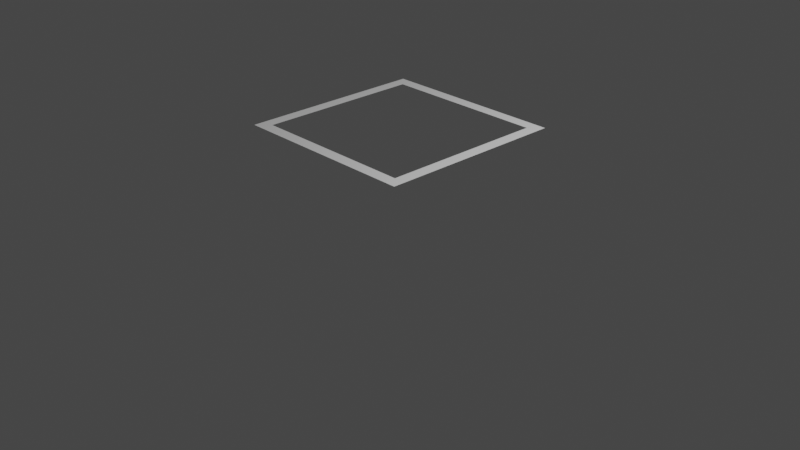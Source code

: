 # Source: BoxP1.blend  (saved by Blender 2.80.75; exported with 4.5.12 LTS)
import bpy
from mathutils import Matrix  # noqa: F401  (used for matrix-valued properties, if any)

bpy.ops.wm.read_factory_settings(use_empty=True)
scene = bpy.context.scene
scene.name = 'Scene'

# ---- collections
col_collection = bpy.data.collections.new('Collection'); scene.collection.children.link(col_collection)

# ---- materials (node trees are filled in below, after node groups)
mat_material = bpy.data.materials.new('Material')
mat_material.alpha_threshold = 0.0
mat_material.use_transparent_shadow = False
mat_material.line_color = (0.0, 0.0, 0.0, 1.0)

# ---- material node trees
mat_material.use_nodes = True; mat_material.node_tree.nodes.clear()
_N = mat_material.node_tree.nodes; _L = mat_material.node_tree.links
n0 = _N.new('ShaderNodeOutputMaterial'); n0.name = 'Material Output'; n0.location = (300, 300)
n1 = _N.new('ShaderNodeBsdfPrincipled'); n1.name = 'Principled BSDF'; n1.location = (10, 300)
n1.distribution = 'GGX'
n1.subsurface_method = 'BURLEY'
n1.inputs[2].default_value = 0.4
n1.inputs[3].default_value = 1.45
n1.inputs[27].default_value = (0.0, 0.0, 0.0, 1.0)
n1.inputs[28].default_value = 1.0
_L.new(n1.outputs[0], n0.inputs[0])
n0.is_active_output = True

# ---- world
world_world = bpy.data.worlds.new('World'); scene.world = world_world
world_world.use_nodes = True; world_world.node_tree.nodes.clear()
_N = world_world.node_tree.nodes; _L = world_world.node_tree.links
n0 = _N.new('ShaderNodeOutputWorld'); n0.name = 'World Output'; n0.location = (300, 300)
n1 = _N.new('ShaderNodeBackground'); n1.name = 'Background'; n1.location = (10, 300)
n1.inputs[0].default_value = (0.05088, 0.05088, 0.05088, 1.0)
_L.new(n1.outputs[0], n0.inputs[0])
n0.is_active_output = True
world_world.color = (0.05088, 0.05088, 0.05088)
world_world.use_sun_shadow = False
world_world.sun_shadow_jitter_overblur = 0.0

# ---- cameras
cam_camera = bpy.data.cameras.new('Camera')
cam_camera.clip_end = 100.0
cam_camera.ortho_scale = 7.314

# ---- lights
light_light = bpy.data.lights.new('Light', 'POINT')
light_light.transmission_factor = 0.0
light_light.energy = 1000.0
light_light.shadow_soft_size = 0.1
light_light.shadow_maximum_resolution = 0.006
light_light.use_absolute_resolution = True

# ---- meshes
me_cube = bpy.data.meshes.new('Cube')
me_cube.from_pydata([(1.0, 1.0, 1.0), (0.0, 1.0, 1.0), (1.0, -1.0, 1.0), (-1.0, 0.0, 1.0), (-1.0, 1.0, 1.0), (1.0, 0.0, 1.0), (-1.0, -1.0, 1.0), (0.0, -1.0, 1.0), (-1.0, -0.5, 1.0), (0.5, -1.0, 1.0), (1.0, 0.5, 1.0), (-0.5, -1.0, 1.0), (1.0, -0.5, 1.0), (-0.5, 1.0, 1.0), (-1.0, 0.5, 1.0), (0.5, 1.0, 1.0), (-1.0, -0.25, 1.0), (0.25, -1.0, 1.0), (1.0, 0.25, 1.0), (-0.75, -1.0, 1.0), (1.0, -0.75, 1.0), (-0.25, 1.0, 1.0), (-1.0, 0.75, 1.0), (0.75, 1.0, 1.0), (-1.0, -0.75, 1.0), (0.75, -1.0, 1.0), (1.0, 0.75, 1.0), (-0.25, -1.0, 1.0), (1.0, -0.25, 1.0), (-0.75, 1.0, 1.0), (-1.0, 0.25, 1.0), (0.25, 1.0, 1.0), (-1.0, -0.125, 1.0), (0.875, 0.0, 1.0), (0.125, -1.0, 1.0), (0.0, -0.875, 1.0), (1.0, 0.125, 1.0), (-0.875, -1.0, 1.0), (1.0, -0.875, 1.0), (-0.125, 1.0, 1.0), (-1.0, 0.875, 1.0), (0.875, 1.0, 1.0), (-1.0, -0.625, 1.0), (0.625, -1.0, 1.0), (1.0, 0.625, 1.0), (-0.375, -1.0, 1.0), (1.0, -0.375, 1.0), (-0.625, 1.0, 1.0), (-1.0, 0.375, 1.0), (0.375, 1.0, 1.0), (0.5, -0.875, 1.0), (0.875, -0.5, 1.0), (0.875, 0.5, 1.0), (-0.5, -0.875, 1.0), (-1.0, -0.375, 1.0), (0.375, -1.0, 1.0), (1.0, 0.375, 1.0), (-0.625, -1.0, 1.0), (1.0, -0.625, 1.0), (-0.375, 1.0, 1.0), (-1.0, 0.625, 1.0), (0.625, 1.0, 1.0), (-1.0, -0.875, 1.0), (-0.875, 0.0, 1.0), (0.875, -1.0, 1.0), (1.0, 0.875, 1.0), (-0.125, -1.0, 1.0), (1.0, -0.125, 1.0), (-0.875, 1.0, 1.0), (-1.0, 0.125, 1.0), (0.125, 1.0, 1.0), (0.0, 0.875, 1.0), (-0.5, 0.875, 1.0), (-0.875, 0.5, 1.0), (0.5, 0.875, 1.0), (-0.875, -0.5, 1.0), (-0.875, -0.25, 1.0), (-0.25, -0.875, 1.0), (0.25, 0.875, 1.0), (0.75, 0.875, 1.0), (0.875, 0.75, 1.0), (0.875, 0.25, 1.0), (0.875, -0.25, 1.0), (0.75, -0.875, 1.0), (0.875, -0.75, 1.0), (-0.75, 0.875, 1.0), (-0.875, 0.75, 1.0), (-0.25, 0.875, 1.0), (-0.875, 0.25, 1.0), (0.25, -0.875, 1.0), (-0.75, -0.875, 1.0), (-0.875, -0.75, 1.0), (-0.875, -0.625, 1.0), (-0.625, -0.875, 1.0), (0.375, -0.875, 1.0), (-0.875, 0.375, 1.0), (-0.375, 0.875, 1.0), (-0.125, 0.875, 1.0), (-0.875, 0.875, 1.0), (-0.625, 0.875, 1.0), (0.875, -0.625, 1.0), (0.875, -0.875, 1.0), (0.875, -0.125, 1.0), (0.875, -0.375, 1.0), (0.875, 0.375, 1.0), (0.875, 0.125, 1.0), (0.625, 0.875, 1.0), (0.875, 0.875, 1.0), (0.875, 0.625, 1.0), (0.125, 0.875, 1.0), (0.375, 0.875, 1.0), (-0.125, -0.875, 1.0), (-0.875, -0.125, 1.0), (-0.875, -0.375, 1.0), (-0.375, -0.875, 1.0), (0.625, -0.875, 1.0), (-0.875, 0.625, 1.0), (-0.875, 0.125, 1.0), (0.125, -0.875, 1.0), (-0.875, -0.875, 1.0)], [], [(119, 62, 6, 37), (118, 35, 7, 34), (117, 69, 3, 63), (116, 60, 14, 73), (115, 50, 9, 43), (114, 53, 11, 45), (113, 54, 8, 75), (112, 32, 16, 76), (111, 77, 27, 66), (101, 83, 25, 64), (98, 40, 22, 86), (95, 48, 30, 88), (94, 89, 17, 55), (93, 90, 19, 57), (92, 42, 24, 91), (75, 8, 42, 92), (53, 93, 57, 11), (50, 94, 55, 9), (73, 14, 48, 95), (21, 59, 96, 87), (59, 13, 72, 96), (1, 39, 97, 71), (39, 21, 87, 97), (29, 68, 98, 85), (68, 4, 40, 98), (13, 47, 99, 72), (47, 29, 85, 99), (58, 100, 84, 20), (12, 51, 100, 58), (38, 101, 64, 2), (20, 84, 101, 38), (67, 102, 82, 28), (5, 33, 102, 67), (46, 103, 51, 12), (28, 82, 103, 46), (56, 104, 81, 18), (10, 52, 104, 56), (36, 105, 33, 5), (18, 81, 105, 36), (23, 61, 106, 79), (61, 15, 74, 106), (65, 107, 80, 26), (0, 41, 107, 65), (41, 23, 79, 107), (44, 108, 52, 10), (26, 80, 108, 44), (31, 70, 109, 78), (70, 1, 71, 109), (15, 49, 110, 74), (49, 31, 78, 110), (35, 111, 66, 7), (63, 3, 32, 112), (76, 16, 54, 113), (77, 114, 45, 27), (83, 115, 43, 25), (86, 22, 60, 116), (88, 30, 69, 117), (89, 118, 34, 17), (90, 119, 37, 19), (91, 24, 62, 119)])
_uv = me_cube.uv_layers.new(name='UVMap')
_uv.uv.foreach_set('vector', [0.6094, 0.2344, 0.625, 0.2344, 0.625, 0.25, 0.6094, 0.25, 0.4844, 0.2344, 0.5, 0.2344, 0.5, 0.25, 0.4844, 0.25, 0.6094, 0.1094, 0.625, 0.1094, 0.625, 0.125, 0.6094, 0.125, 0.6094, 0.04688, 0.625, 0.04688, 0.625, 0.0625, 0.6094, 0.0625, 0.4219, 0.2344, 0.4375, 0.2344, 0.4375, 0.25, 0.4219, 0.25, 0.5469, 0.2344, 0.5625, 0.2344, 0.5625, 0.25, 0.5469, 0.25, 0.6094, 0.1719, 0.625, 0.1719, 0.625, 0.1875, 0.6094, 0.1875, 0.6094, 0.1406, 0.625, 0.1406, 0.625, 0.1562, 0.6094, 0.1562, 0.5156, 0.2344, 0.5312, 0.2344, 0.5312, 0.25, 0.5156, 0.25, 0.3906, 0.2344, 0.4062, 0.2344, 0.4062, 0.25, 0.3906, 0.25, 0.6094, 0.01562, 0.625, 0.01562, 0.625, 0.03125, 0.6094, 0.03125, 0.6094, 0.07812, 0.625, 0.07812, 0.625, 0.09375, 0.6094, 0.09375, 0.4531, 0.2344, 0.4688, 0.2344, 0.4688, 0.25, 0.4531, 0.25, 0.5781, 0.2344, 0.5938, 0.2344, 0.5938, 0.25, 0.5781, 0.25, 0.6094, 0.2031, 0.625, 0.2031, 0.625, 0.2188, 0.6094, 0.2188, 0.6094, 0.1875, 0.625, 0.1875, 0.625, 0.2031, 0.6094, 0.2031, 0.5625, 0.2344, 0.5781, 0.2344, 0.5781, 0.25, 0.5625, 0.25, 0.4375, 0.2344, 0.4531, 0.2344, 0.4531, 0.25, 0.4375, 0.25, 0.6094, 0.0625, 0.625, 0.0625, 0.625, 0.07812, 0.6094, 0.07812, 0.5312, 0.0, 0.5469, 0.0, 0.5469, 0.01562, 0.5312, 0.01562, 0.5469, 0.0, 0.5625, 0.0, 0.5625, 0.01562, 0.5469, 0.01562, 0.5, 0.0, 0.5156, 0.0, 0.5156, 0.01562, 0.5, 0.01562, 0.5156, 0.0, 0.5312, 0.0, 0.5312, 0.01562, 0.5156, 0.01562, 0.5938, 0.0, 0.6094, 0.0, 0.6094, 0.01562, 0.5938, 0.01562, 0.6094, 0.0, 0.625, 0.0, 0.625, 0.01562, 0.6094, 0.01562, 0.5625, 0.0, 0.5781, 0.0, 0.5781, 0.01562, 0.5625, 0.01562, 0.5781, 0.0, 0.5938, 0.0, 0.5938, 0.01562, 0.5781, 0.01562, 0.375, 0.2031, 0.3906, 0.2031, 0.3906, 0.2188, 0.375, 0.2188, 0.375, 0.1875, 0.3906, 0.1875, 0.3906, 0.2031, 0.375, 0.2031, 0.375, 0.2344, 0.3906, 0.2344, 0.3906, 0.25, 0.375, 0.25, 0.375, 0.2188, 0.3906, 0.2188, 0.3906, 0.2344, 0.375, 0.2344, 0.375, 0.1406, 0.3906, 0.1406, 0.3906, 0.1562, 0.375, 0.1562, 0.375, 0.125, 0.3906, 0.125, 0.3906, 0.1406, 0.375, 0.1406, 0.375, 0.1719, 0.3906, 0.1719, 0.3906, 0.1875, 0.375, 0.1875, 0.375, 0.1562, 0.3906, 0.1562, 0.3906, 0.1719, 0.375, 0.1719, 0.375, 0.07812, 0.3906, 0.07812, 0.3906, 0.09375, 0.375, 0.09375, 0.375, 0.0625, 0.3906, 0.0625, 0.3906, 0.07812, 0.375, 0.07812, 0.375, 0.1094, 0.3906, 0.1094, 0.3906, 0.125, 0.375, 0.125, 0.375, 0.09375, 0.3906, 0.09375, 0.3906, 0.1094, 0.375, 0.1094, 0.4062, 0.0, 0.4219, 0.0, 0.4219, 0.01562, 0.4062, 0.01562, 0.4219, 0.0, 0.4375, 0.0, 0.4375, 0.01562, 0.4219, 0.01562, 0.375, 0.01562, 0.3906, 0.01562, 0.3906, 0.03125, 0.375, 0.03125, 0.375, 0.0, 0.3906, 0.0, 0.3906, 0.01562, 0.375, 0.01562, 0.3906, 0.0, 0.4062, 0.0, 0.4062, 0.01562, 0.3906, 0.01562, 0.375, 0.04688, 0.3906, 0.04688, 0.3906, 0.0625, 0.375, 0.0625, 0.375, 0.03125, 0.3906, 0.03125, 0.3906, 0.04688, 0.375, 0.04688, 0.4688, 0.0, 0.4844, 0.0, 0.4844, 0.01562, 0.4688, 0.01562, 0.4844, 0.0, 0.5, 0.0, 0.5, 0.01562, 0.4844, 0.01562, 0.4375, 0.0, 0.4531, 0.0, 0.4531, 0.01562, 0.4375, 0.01562, 0.4531, 0.0, 0.4688, 0.0, 0.4688, 0.01562, 0.4531, 0.01562, 0.5, 0.2344, 0.5156, 0.2344, 0.5156, 0.25, 0.5, 0.25, 0.6094, 0.125, 0.625, 0.125, 0.625, 0.1406, 0.6094, 0.1406, 0.6094, 0.1562, 0.625, 0.1562, 0.625, 0.1719, 0.6094, 0.1719, 0.5312, 0.2344, 0.5469, 0.2344, 0.5469, 0.25, 0.5312, 0.25, 0.4062, 0.2344, 0.4219, 0.2344, 0.4219, 0.25, 0.4062, 0.25, 0.6094, 0.03125, 0.625, 0.03125, 0.625, 0.04688, 0.6094, 0.04688, 0.6094, 0.09375, 0.625, 0.09375, 0.625, 0.1094, 0.6094, 0.1094, 0.4688, 0.2344, 0.4844, 0.2344, 0.4844, 0.25, 0.4688, 0.25, 0.5938, 0.2344, 0.6094, 0.2344, 0.6094, 0.25, 0.5938, 0.25, 0.6094, 0.2188, 0.625, 0.2188, 0.625, 0.2344, 0.6094, 0.2344])
me_cube.materials.append(mat_material)
me_cube.use_remesh_preserve_volume = False
me_cube.use_remesh_preserve_attributes = False
me_cube.use_mirror_vertex_groups = False
me_cube.update()

# ---- objects
ob_cube = bpy.data.objects.new('Cube', me_cube)
ob_light = bpy.data.objects.new('Light', light_light)
ob_camera = bpy.data.objects.new('Camera', cam_camera)

# ---- transforms, parenting, visibility, modifiers, constraints
ob_cube.location = (0.0, 0.0, 0.0)
ob_cube.lock_rotations_4d = False
ob_cube.empty_display_type = 'ARROWS'
ob_cube.lineart.crease_threshold = 0.0
ob_light.location = (4.076, 1.005, 5.904)
ob_light.rotation_euler = (0.6503, 0.05522, 1.866)
ob_light.lock_rotations_4d = False
ob_light.empty_display_type = 'ARROWS'
ob_light.color = (0.0, 0.0, 0.0, 0.0)
ob_light.lineart.crease_threshold = 0.0
ob_camera.location = (7.359, -6.926, 4.958)
ob_camera.rotation_euler = (1.109, 0.0, 0.8149)
ob_camera.lock_rotations_4d = False
ob_camera.empty_display_type = 'ARROWS'
ob_camera.color = (0.0, 0.0, 0.0, 0.0)
ob_camera.display_type = 'WIRE'
ob_camera.lineart.crease_threshold = 0.0

# ---- collection membership
col_collection.objects.link(ob_cube)
col_collection.objects.link(ob_light)
col_collection.objects.link(ob_camera)

# ---- scene / render settings (as saved in the file)
scene.camera = ob_camera
scene.frame_start = 1; scene.frame_end = 250; scene.frame_set(1)
scene.render.engine = 'BLENDER_EEVEE_NEXT'
scene.cycles.use_denoising = False
scene.cycles.samples = 128
scene.cycles.sampling_pattern = 'TABULATED_SOBOL'
scene.cycles.use_adaptive_sampling = False
scene.cycles.use_light_tree = False
scene.view_settings.view_transform = 'Filmic'
bpy.context.view_layer.update()
